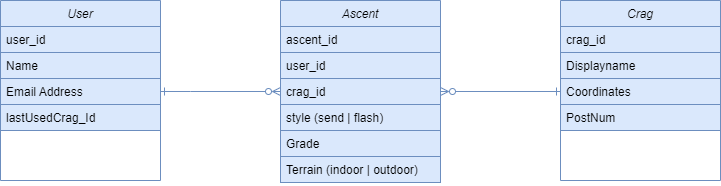

The diagram above was exported from draw.io. Its source (the exported page's mxGraphModel, read from the mxfile embedded in the PNG):
<mxGraphModel dx="1633" dy="1011" grid="1" gridSize="10" guides="1" tooltips="1" connect="1" arrows="1" fold="1" page="1" pageScale="1" pageWidth="827" pageHeight="1169" math="0" shadow="0">
  <root>
    <mxCell id="WIyWlLk6GJQsqaUBKTNV-0" />
    <mxCell id="WIyWlLk6GJQsqaUBKTNV-1" parent="WIyWlLk6GJQsqaUBKTNV-0" />
    <mxCell id="YQHHCHJMLIjO6LdxHR1V-28" style="edgeStyle=orthogonalEdgeStyle;rounded=0;jumpSize=7;orthogonalLoop=1;jettySize=auto;html=1;entryX=0;entryY=0.5;entryDx=0;entryDy=0;startArrow=ERone;startFill=0;endArrow=ERzeroToMany;endFill=0;fillColor=#dae8fc;strokeColor=#6c8ebf;" edge="1" parent="WIyWlLk6GJQsqaUBKTNV-1" source="zkfFHV4jXpPFQw0GAbJ--0" target="YQHHCHJMLIjO6LdxHR1V-9">
      <mxGeometry relative="1" as="geometry">
        <Array as="points">
          <mxPoint x="230" y="291" />
          <mxPoint x="230" y="291" />
        </Array>
      </mxGeometry>
    </mxCell>
    <mxCell id="zkfFHV4jXpPFQw0GAbJ--0" value="User" style="swimlane;fontStyle=2;align=center;verticalAlign=top;childLayout=stackLayout;horizontal=1;startSize=26;horizontalStack=0;resizeParent=1;resizeLast=0;collapsible=1;marginBottom=0;rounded=0;shadow=0;strokeWidth=1;fillColor=#dae8fc;strokeColor=#6c8ebf;" parent="WIyWlLk6GJQsqaUBKTNV-1" vertex="1">
      <mxGeometry x="40" y="200" width="160" height="180" as="geometry">
        <mxRectangle x="40" y="200" width="160" height="26" as="alternateBounds" />
      </mxGeometry>
    </mxCell>
    <mxCell id="zkfFHV4jXpPFQw0GAbJ--1" value="user_id" style="text;align=left;verticalAlign=top;spacingLeft=4;spacingRight=4;overflow=hidden;rotatable=0;points=[[0,0.5],[1,0.5]];portConstraint=eastwest;fillColor=#dae8fc;strokeColor=#6c8ebf;" parent="zkfFHV4jXpPFQw0GAbJ--0" vertex="1">
      <mxGeometry y="26" width="160" height="26" as="geometry" />
    </mxCell>
    <mxCell id="YQHHCHJMLIjO6LdxHR1V-10" value="Name" style="text;align=left;verticalAlign=top;spacingLeft=4;spacingRight=4;overflow=hidden;rotatable=0;points=[[0,0.5],[1,0.5]];portConstraint=eastwest;fillColor=#dae8fc;strokeColor=#6c8ebf;" vertex="1" parent="zkfFHV4jXpPFQw0GAbJ--0">
      <mxGeometry y="52" width="160" height="26" as="geometry" />
    </mxCell>
    <mxCell id="zkfFHV4jXpPFQw0GAbJ--3" value="Email Address" style="text;align=left;verticalAlign=top;spacingLeft=4;spacingRight=4;overflow=hidden;rotatable=0;points=[[0,0.5],[1,0.5]];portConstraint=eastwest;rounded=0;shadow=0;html=0;fillColor=#dae8fc;strokeColor=#6c8ebf;" parent="zkfFHV4jXpPFQw0GAbJ--0" vertex="1">
      <mxGeometry y="78" width="160" height="26" as="geometry" />
    </mxCell>
    <mxCell id="YQHHCHJMLIjO6LdxHR1V-32" value="lastUsedCrag_Id" style="text;align=left;verticalAlign=top;spacingLeft=4;spacingRight=4;overflow=hidden;rotatable=0;points=[[0,0.5],[1,0.5]];portConstraint=eastwest;rounded=0;shadow=0;html=0;fillColor=#dae8fc;strokeColor=#6c8ebf;" vertex="1" parent="zkfFHV4jXpPFQw0GAbJ--0">
      <mxGeometry y="104" width="160" height="26" as="geometry" />
    </mxCell>
    <mxCell id="YQHHCHJMLIjO6LdxHR1V-0" value="Crag" style="swimlane;fontStyle=2;align=center;verticalAlign=top;childLayout=stackLayout;horizontal=1;startSize=26;horizontalStack=0;resizeParent=1;resizeLast=0;collapsible=1;marginBottom=0;rounded=0;shadow=0;strokeWidth=1;fillColor=#dae8fc;strokeColor=#6c8ebf;" vertex="1" parent="WIyWlLk6GJQsqaUBKTNV-1">
      <mxGeometry x="600" y="200" width="160" height="180" as="geometry">
        <mxRectangle x="40" y="240" width="160" height="26" as="alternateBounds" />
      </mxGeometry>
    </mxCell>
    <mxCell id="YQHHCHJMLIjO6LdxHR1V-1" value="crag_id" style="text;align=left;verticalAlign=top;spacingLeft=4;spacingRight=4;overflow=hidden;rotatable=0;points=[[0,0.5],[1,0.5]];portConstraint=eastwest;fillColor=#dae8fc;strokeColor=#6c8ebf;" vertex="1" parent="YQHHCHJMLIjO6LdxHR1V-0">
      <mxGeometry y="26" width="160" height="26" as="geometry" />
    </mxCell>
    <mxCell id="YQHHCHJMLIjO6LdxHR1V-2" value="Displayname" style="text;align=left;verticalAlign=top;spacingLeft=4;spacingRight=4;overflow=hidden;rotatable=0;points=[[0,0.5],[1,0.5]];portConstraint=eastwest;rounded=0;shadow=0;html=0;fillColor=#dae8fc;strokeColor=#6c8ebf;" vertex="1" parent="YQHHCHJMLIjO6LdxHR1V-0">
      <mxGeometry y="52" width="160" height="26" as="geometry" />
    </mxCell>
    <mxCell id="YQHHCHJMLIjO6LdxHR1V-3" value="Coordinates" style="text;align=left;verticalAlign=top;spacingLeft=4;spacingRight=4;overflow=hidden;rotatable=0;points=[[0,0.5],[1,0.5]];portConstraint=eastwest;rounded=0;shadow=0;html=0;fillColor=#dae8fc;strokeColor=#6c8ebf;" vertex="1" parent="YQHHCHJMLIjO6LdxHR1V-0">
      <mxGeometry y="78" width="160" height="26" as="geometry" />
    </mxCell>
    <mxCell id="YQHHCHJMLIjO6LdxHR1V-4" value="PostNum" style="text;align=left;verticalAlign=top;spacingLeft=4;spacingRight=4;overflow=hidden;rotatable=0;points=[[0,0.5],[1,0.5]];portConstraint=eastwest;rounded=0;shadow=0;html=0;fillColor=#dae8fc;strokeColor=#6c8ebf;" vertex="1" parent="YQHHCHJMLIjO6LdxHR1V-0">
      <mxGeometry y="104" width="160" height="26" as="geometry" />
    </mxCell>
    <mxCell id="YQHHCHJMLIjO6LdxHR1V-5" value="Ascent" style="swimlane;fontStyle=2;align=center;verticalAlign=top;childLayout=stackLayout;horizontal=1;startSize=26;horizontalStack=0;resizeParent=1;resizeLast=0;collapsible=1;marginBottom=0;rounded=0;shadow=0;strokeWidth=1;fillColor=#dae8fc;strokeColor=#6c8ebf;" vertex="1" parent="WIyWlLk6GJQsqaUBKTNV-1">
      <mxGeometry x="320" y="200" width="160" height="182" as="geometry">
        <mxRectangle x="40" y="240" width="160" height="26" as="alternateBounds" />
      </mxGeometry>
    </mxCell>
    <mxCell id="YQHHCHJMLIjO6LdxHR1V-6" value="ascent_id" style="text;align=left;verticalAlign=top;spacingLeft=4;spacingRight=4;overflow=hidden;rotatable=0;points=[[0,0.5],[1,0.5]];portConstraint=eastwest;fillColor=#dae8fc;strokeColor=#6c8ebf;" vertex="1" parent="YQHHCHJMLIjO6LdxHR1V-5">
      <mxGeometry y="26" width="160" height="26" as="geometry" />
    </mxCell>
    <mxCell id="YQHHCHJMLIjO6LdxHR1V-8" value="user_id" style="text;align=left;verticalAlign=top;spacingLeft=4;spacingRight=4;overflow=hidden;rotatable=0;points=[[0,0.5],[1,0.5]];portConstraint=eastwest;rounded=0;shadow=0;html=0;fillColor=#dae8fc;strokeColor=#6c8ebf;" vertex="1" parent="YQHHCHJMLIjO6LdxHR1V-5">
      <mxGeometry y="52" width="160" height="26" as="geometry" />
    </mxCell>
    <mxCell id="YQHHCHJMLIjO6LdxHR1V-9" value="crag_id" style="text;align=left;verticalAlign=top;spacingLeft=4;spacingRight=4;overflow=hidden;rotatable=0;points=[[0,0.5],[1,0.5]];portConstraint=eastwest;rounded=0;shadow=0;html=0;fillColor=#dae8fc;strokeColor=#6c8ebf;" vertex="1" parent="YQHHCHJMLIjO6LdxHR1V-5">
      <mxGeometry y="78" width="160" height="26" as="geometry" />
    </mxCell>
    <mxCell id="YQHHCHJMLIjO6LdxHR1V-13" value="style (send | flash)" style="text;align=left;verticalAlign=top;spacingLeft=4;spacingRight=4;overflow=hidden;rotatable=0;points=[[0,0.5],[1,0.5]];portConstraint=eastwest;rounded=0;shadow=0;html=0;fillColor=#dae8fc;strokeColor=#6c8ebf;" vertex="1" parent="YQHHCHJMLIjO6LdxHR1V-5">
      <mxGeometry y="104" width="160" height="26" as="geometry" />
    </mxCell>
    <mxCell id="YQHHCHJMLIjO6LdxHR1V-30" value="Grade" style="text;align=left;verticalAlign=top;spacingLeft=4;spacingRight=4;overflow=hidden;rotatable=0;points=[[0,0.5],[1,0.5]];portConstraint=eastwest;rounded=0;shadow=0;html=0;fillColor=#dae8fc;strokeColor=#6c8ebf;" vertex="1" parent="YQHHCHJMLIjO6LdxHR1V-5">
      <mxGeometry y="130" width="160" height="26" as="geometry" />
    </mxCell>
    <mxCell id="YQHHCHJMLIjO6LdxHR1V-31" value="Terrain (indoor | outdoor)" style="text;align=left;verticalAlign=top;spacingLeft=4;spacingRight=4;overflow=hidden;rotatable=0;points=[[0,0.5],[1,0.5]];portConstraint=eastwest;rounded=0;shadow=0;html=0;fillColor=#dae8fc;strokeColor=#6c8ebf;" vertex="1" parent="YQHHCHJMLIjO6LdxHR1V-5">
      <mxGeometry y="156" width="160" height="26" as="geometry" />
    </mxCell>
    <mxCell id="YQHHCHJMLIjO6LdxHR1V-24" style="edgeStyle=orthogonalEdgeStyle;rounded=0;orthogonalLoop=1;jettySize=auto;html=1;endArrow=ERone;endFill=0;strokeColor=#6c8ebf;startArrow=ERzeroToMany;startFill=0;fillColor=#dae8fc;jumpSize=7;" edge="1" parent="WIyWlLk6GJQsqaUBKTNV-1" source="YQHHCHJMLIjO6LdxHR1V-9" target="YQHHCHJMLIjO6LdxHR1V-3">
      <mxGeometry relative="1" as="geometry" />
    </mxCell>
  </root>
</mxGraphModel>